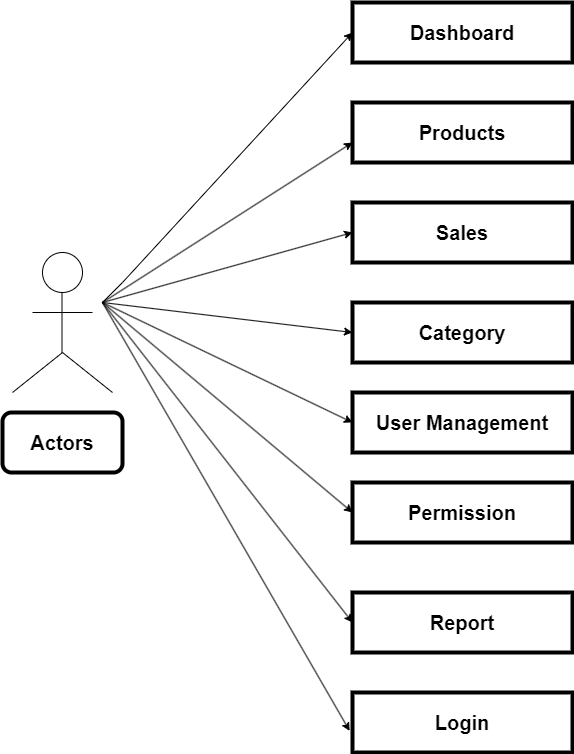

The diagram above was exported from draw.io. Its source (the exported page's mxGraphModel, read from the mxfile embedded in the PNG):
<mxGraphModel dx="1050" dy="522" grid="1" gridSize="10" guides="1" tooltips="1" connect="1" arrows="1" fold="1" page="1" pageScale="1" pageWidth="850" pageHeight="1100" math="0" shadow="0">
  <root>
    <mxCell id="0" />
    <mxCell id="1" parent="0" />
    <mxCell id="lyR5EASZiGj1oDCKGJ8v-1" value="Dashboard" style="rounded=0;whiteSpace=wrap;html=1;fontStyle=1;strokeWidth=4;fontSize=20;" parent="1" vertex="1">
      <mxGeometry x="460" y="100" width="220" height="60" as="geometry" />
    </mxCell>
    <mxCell id="lyR5EASZiGj1oDCKGJ8v-2" value="Products" style="rounded=0;whiteSpace=wrap;html=1;fontStyle=1;strokeWidth=4;fontSize=20;" parent="1" vertex="1">
      <mxGeometry x="460" y="200" width="220" height="60" as="geometry" />
    </mxCell>
    <mxCell id="lyR5EASZiGj1oDCKGJ8v-3" value="Sales" style="rounded=0;whiteSpace=wrap;html=1;fontStyle=1;strokeWidth=4;fontSize=20;" parent="1" vertex="1">
      <mxGeometry x="460" y="300" width="220" height="60" as="geometry" />
    </mxCell>
    <mxCell id="lyR5EASZiGj1oDCKGJ8v-4" value="Category" style="rounded=0;whiteSpace=wrap;html=1;fontStyle=1;strokeWidth=4;fontSize=20;" parent="1" vertex="1">
      <mxGeometry x="460" y="400" width="220" height="60" as="geometry" />
    </mxCell>
    <mxCell id="lyR5EASZiGj1oDCKGJ8v-5" value="User Management" style="rounded=0;whiteSpace=wrap;html=1;fontStyle=1;strokeWidth=4;fontSize=20;" parent="1" vertex="1">
      <mxGeometry x="460" y="490" width="220" height="60" as="geometry" />
    </mxCell>
    <mxCell id="lyR5EASZiGj1oDCKGJ8v-6" value="Permission" style="rounded=0;whiteSpace=wrap;html=1;fontStyle=1;strokeWidth=4;fontSize=20;" parent="1" vertex="1">
      <mxGeometry x="460" y="580" width="220" height="60" as="geometry" />
    </mxCell>
    <mxCell id="lyR5EASZiGj1oDCKGJ8v-11" value="" style="ellipse;whiteSpace=wrap;html=1;aspect=fixed;" parent="1" vertex="1">
      <mxGeometry x="150" y="350" width="40" height="40" as="geometry" />
    </mxCell>
    <mxCell id="lyR5EASZiGj1oDCKGJ8v-12" value="" style="endArrow=none;html=1;rounded=0;" parent="1" edge="1">
      <mxGeometry width="50" height="50" relative="1" as="geometry">
        <mxPoint x="169.5" y="450" as="sourcePoint" />
        <mxPoint x="169.5" y="390" as="targetPoint" />
        <Array as="points">
          <mxPoint x="169.5" y="390" />
        </Array>
      </mxGeometry>
    </mxCell>
    <mxCell id="lyR5EASZiGj1oDCKGJ8v-14" value="" style="endArrow=none;html=1;rounded=0;" parent="1" edge="1">
      <mxGeometry width="50" height="50" relative="1" as="geometry">
        <mxPoint x="140" y="410" as="sourcePoint" />
        <mxPoint x="200" y="410" as="targetPoint" />
        <Array as="points">
          <mxPoint x="170" y="410" />
        </Array>
      </mxGeometry>
    </mxCell>
    <mxCell id="lyR5EASZiGj1oDCKGJ8v-15" value="" style="endArrow=none;html=1;rounded=0;" parent="1" edge="1">
      <mxGeometry width="50" height="50" relative="1" as="geometry">
        <mxPoint x="120" y="490" as="sourcePoint" />
        <mxPoint x="220" y="490" as="targetPoint" />
        <Array as="points">
          <mxPoint x="170" y="450" />
        </Array>
      </mxGeometry>
    </mxCell>
    <mxCell id="lyR5EASZiGj1oDCKGJ8v-17" value="" style="endArrow=classic;html=1;rounded=0;entryX=0;entryY=0.5;entryDx=0;entryDy=0;" parent="1" target="lyR5EASZiGj1oDCKGJ8v-1" edge="1">
      <mxGeometry width="50" height="50" relative="1" as="geometry">
        <mxPoint x="210" y="400" as="sourcePoint" />
        <mxPoint x="260" y="350" as="targetPoint" />
        <Array as="points">
          <mxPoint x="230" y="380" />
        </Array>
      </mxGeometry>
    </mxCell>
    <mxCell id="lyR5EASZiGj1oDCKGJ8v-18" value="" style="endArrow=classic;html=1;rounded=0;" parent="1" edge="1">
      <mxGeometry width="50" height="50" relative="1" as="geometry">
        <mxPoint x="210" y="400" as="sourcePoint" />
        <mxPoint x="460" y="240" as="targetPoint" />
      </mxGeometry>
    </mxCell>
    <mxCell id="lyR5EASZiGj1oDCKGJ8v-19" value="" style="endArrow=classic;html=1;rounded=0;entryX=0;entryY=0.5;entryDx=0;entryDy=0;" parent="1" target="lyR5EASZiGj1oDCKGJ8v-3" edge="1">
      <mxGeometry width="50" height="50" relative="1" as="geometry">
        <mxPoint x="210" y="400" as="sourcePoint" />
        <mxPoint x="450" y="350" as="targetPoint" />
      </mxGeometry>
    </mxCell>
    <mxCell id="lyR5EASZiGj1oDCKGJ8v-20" value="" style="endArrow=classic;html=1;rounded=0;entryX=0;entryY=0.5;entryDx=0;entryDy=0;" parent="1" target="lyR5EASZiGj1oDCKGJ8v-4" edge="1">
      <mxGeometry width="50" height="50" relative="1" as="geometry">
        <mxPoint x="210" y="400" as="sourcePoint" />
        <mxPoint x="460" y="460" as="targetPoint" />
      </mxGeometry>
    </mxCell>
    <mxCell id="lyR5EASZiGj1oDCKGJ8v-21" value="" style="endArrow=classic;html=1;rounded=0;entryX=0;entryY=0.5;entryDx=0;entryDy=0;" parent="1" target="lyR5EASZiGj1oDCKGJ8v-5" edge="1">
      <mxGeometry width="50" height="50" relative="1" as="geometry">
        <mxPoint x="210" y="400" as="sourcePoint" />
        <mxPoint x="460" y="580" as="targetPoint" />
      </mxGeometry>
    </mxCell>
    <mxCell id="lyR5EASZiGj1oDCKGJ8v-22" value="" style="endArrow=classic;html=1;rounded=0;entryX=0;entryY=0.5;entryDx=0;entryDy=0;" parent="1" target="lyR5EASZiGj1oDCKGJ8v-6" edge="1">
      <mxGeometry width="50" height="50" relative="1" as="geometry">
        <mxPoint x="210" y="400" as="sourcePoint" />
        <mxPoint x="450" y="660" as="targetPoint" />
      </mxGeometry>
    </mxCell>
    <mxCell id="gp5WWv9AXeWz9M0nBguc-2" value="Report" style="rounded=0;whiteSpace=wrap;html=1;strokeWidth=4;fontSize=20;fontStyle=1" vertex="1" parent="1">
      <mxGeometry x="460" y="690" width="220" height="60" as="geometry" />
    </mxCell>
    <mxCell id="gp5WWv9AXeWz9M0nBguc-3" value="Login" style="rounded=0;whiteSpace=wrap;html=1;strokeWidth=4;fontSize=20;fontStyle=1" vertex="1" parent="1">
      <mxGeometry x="460" y="790" width="220" height="60" as="geometry" />
    </mxCell>
    <mxCell id="gp5WWv9AXeWz9M0nBguc-5" value="" style="endArrow=classic;html=1;rounded=0;entryX=0;entryY=0.5;entryDx=0;entryDy=0;" edge="1" parent="1" target="gp5WWv9AXeWz9M0nBguc-2">
      <mxGeometry width="50" height="50" relative="1" as="geometry">
        <mxPoint x="210" y="400" as="sourcePoint" />
        <mxPoint x="450" y="650" as="targetPoint" />
      </mxGeometry>
    </mxCell>
    <mxCell id="gp5WWv9AXeWz9M0nBguc-6" value="" style="endArrow=classic;html=1;rounded=0;entryX=-0.013;entryY=0.64;entryDx=0;entryDy=0;entryPerimeter=0;" edge="1" parent="1" target="gp5WWv9AXeWz9M0nBguc-3">
      <mxGeometry width="50" height="50" relative="1" as="geometry">
        <mxPoint x="210" y="400" as="sourcePoint" />
        <mxPoint x="450" y="650" as="targetPoint" />
      </mxGeometry>
    </mxCell>
    <mxCell id="gp5WWv9AXeWz9M0nBguc-8" value="Actors" style="rounded=1;whiteSpace=wrap;html=1;fontSize=20;fontStyle=1;strokeWidth=4;" vertex="1" parent="1">
      <mxGeometry x="110" y="510" width="120" height="60" as="geometry" />
    </mxCell>
  </root>
</mxGraphModel>